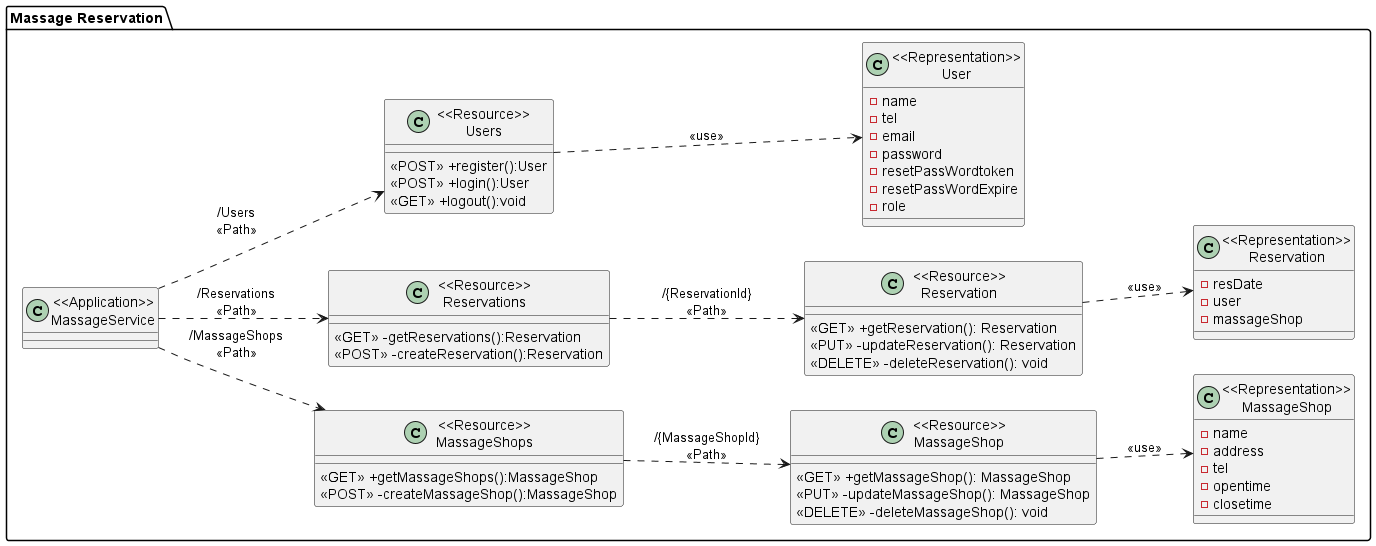

The diagram above was rendered by PlantUML. Its source (embedded in the PNG):
@startuml
left to right direction
package "Massage Reservation"{
    class "<<Application>>\nMassageService" as MassageService{}

    
    class "<<Resource>>\nMassageShops" as ResourceMassageShops{
        <<GET>> +getMassageShops():MassageShop
        <<POST>> -createMassageShop():MassageShop
    }

    class "<<Resource>>\nMassageShop" as ResourceMassageShop {
        <<GET>> +getMassageShop(): MassageShop
        <<PUT>> -updateMassageShop(): MassageShop
        <<DELETE>> -deleteMassageShop(): void
    }

    class "<<Representation>>\nMassageShop" as RepresentationMassageShop {
        -name
        -address
        -tel
        -opentime
        -closetime
    }
    
    
    class "<<Resource>>\nReservations" as ResourceReservations{
        <<GET>> -getReservations():Reservation
        <<POST>> -createReservation():Reservation
    }

    class "<<Resource>>\nReservation" as ResourceReservation {
        <<GET>> +getReservation(): Reservation
        <<PUT>> -updateReservation(): Reservation
        <<DELETE>> -deleteReservation(): void
    }

    class "<<Representation>>\nReservation" as RepresentationReservation {
        -resDate
        -user
        -massageShop
    }


    class "<<Resource>>\nUsers" as ResourceUsers{
        <<POST>> +register():User
        <<POST>> +login():User
        <<GET>> +logout():void
    }

    class "<<Representation>>\nUser" as RepresentationUser {
        -name
        -tel
        -email
        -password
        -resetPassWordtoken
        -resetPassWordExpire
        -role
    }
}
MassageService ..> ResourceUsers:"/Users\n<<Path>>"
ResourceUsers ..> RepresentationUser: "<<use>>"

MassageService ..> ResourceReservations:"/Reservations\n<<Path>>"
ResourceReservations ..> ResourceReservation: "/{ReservationId}\n<<Path>>"
ResourceReservation ..> RepresentationReservation: "<<use>>"

MassageService ..> ResourceMassageShops:"/MassageShops\n<<Path>>"
ResourceMassageShops ..> ResourceMassageShop: "/{MassageShopId}\n<<Path>>"
ResourceMassageShop ..> RepresentationMassageShop: "<<use>>"

@enduml